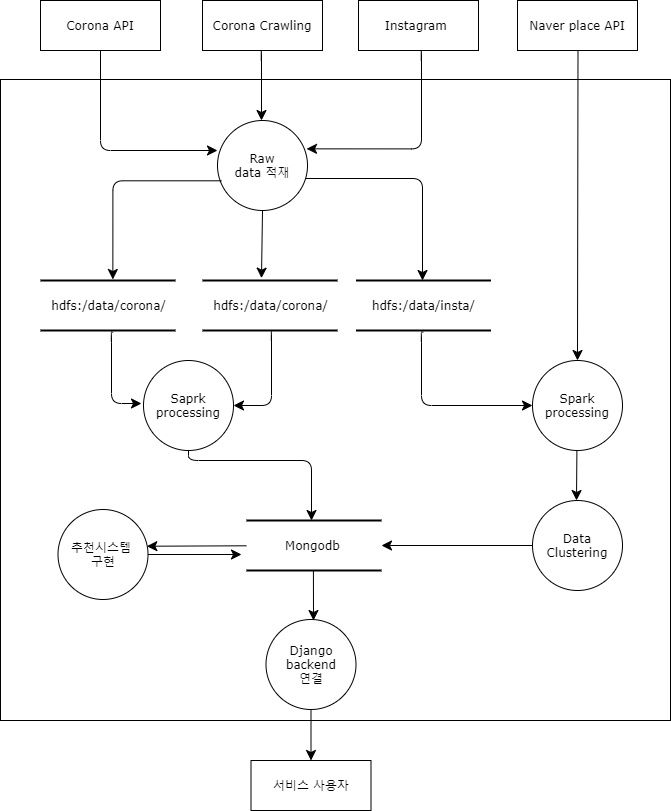

The diagram above was exported from draw.io. Its source (the exported page's mxGraphModel, read from the mxfile embedded in the PNG):
<mxGraphModel dx="824" dy="1562" grid="1" gridSize="10" guides="1" tooltips="1" connect="1" arrows="1" fold="1" page="1" pageScale="1" pageWidth="1100" pageHeight="850" background="none" math="0" shadow="0">
  <root>
    <mxCell id="0" />
    <mxCell id="1" parent="0" />
    <mxCell id="i0n_ma3orHQLqDDewzHP-1" value="" style="rounded=0;whiteSpace=wrap;html=1;fillColor=none;" parent="1" vertex="1">
      <mxGeometry x="189" y="-51" width="670" height="641" as="geometry" />
    </mxCell>
    <mxCell id="21ea969265ad0168-30" value="Mongodb&amp;nbsp;" style="html=1;rounded=0;shadow=0;comic=0;labelBackgroundColor=none;strokeWidth=2;fontFamily=Verdana;fontSize=12;align=center;shape=mxgraph.ios7ui.horLines;" parent="1" vertex="1">
      <mxGeometry x="435" y="390" width="135" height="50" as="geometry" />
    </mxCell>
    <mxCell id="17472293e6e8944d-30" value="Corona API" style="whiteSpace=wrap;html=1;rounded=0;shadow=0;comic=0;labelBackgroundColor=none;strokeWidth=1;fontFamily=Verdana;fontSize=12;align=center;" parent="1" vertex="1">
      <mxGeometry x="229" y="-130" width="120" height="50" as="geometry" />
    </mxCell>
    <mxCell id="i0n_ma3orHQLqDDewzHP-3" value="Corona Crawling" style="whiteSpace=wrap;html=1;rounded=0;shadow=0;comic=0;labelBackgroundColor=none;strokeWidth=1;fontFamily=Verdana;fontSize=12;align=center;" parent="1" vertex="1">
      <mxGeometry x="391" y="-130" width="120" height="50" as="geometry" />
    </mxCell>
    <mxCell id="i0n_ma3orHQLqDDewzHP-4" value="Instagram&amp;nbsp;" style="whiteSpace=wrap;html=1;rounded=0;shadow=0;comic=0;labelBackgroundColor=none;strokeWidth=1;fontFamily=Verdana;fontSize=12;align=center;" parent="1" vertex="1">
      <mxGeometry x="547" y="-130" width="120" height="50" as="geometry" />
    </mxCell>
    <mxCell id="i0n_ma3orHQLqDDewzHP-5" value="Naver place API" style="whiteSpace=wrap;html=1;rounded=0;shadow=0;comic=0;labelBackgroundColor=none;strokeWidth=1;fontFamily=Verdana;fontSize=12;align=center;" parent="1" vertex="1">
      <mxGeometry x="706" y="-130" width="120" height="50" as="geometry" />
    </mxCell>
    <mxCell id="aStbcNvOlmvUukWlB-Os-1" value="Raw&lt;br&gt;data 적재&lt;br&gt;" style="ellipse;whiteSpace=wrap;html=1;rounded=1;shadow=0;comic=0;labelBackgroundColor=none;strokeWidth=1;fontFamily=Verdana;fontSize=12;align=center;fillColor=none;" parent="1" vertex="1">
      <mxGeometry x="406" y="-10" width="90" height="90" as="geometry" />
    </mxCell>
    <mxCell id="aStbcNvOlmvUukWlB-Os-2" value="Data&lt;br&gt;Clustering" style="ellipse;whiteSpace=wrap;html=1;rounded=1;shadow=0;comic=0;labelBackgroundColor=none;strokeWidth=1;fontFamily=Verdana;fontSize=12;align=center;fillColor=none;" parent="1" vertex="1">
      <mxGeometry x="721" y="370" width="90" height="90" as="geometry" />
    </mxCell>
    <mxCell id="aStbcNvOlmvUukWlB-Os-9" value="hdfs:/data/corona/" style="html=1;rounded=0;shadow=0;comic=0;labelBackgroundColor=none;strokeWidth=2;fontFamily=Verdana;fontSize=12;align=center;shape=mxgraph.ios7ui.horLines;" parent="1" vertex="1">
      <mxGeometry x="391" y="150" width="135" height="50" as="geometry" />
    </mxCell>
    <mxCell id="aStbcNvOlmvUukWlB-Os-10" style="edgeStyle=orthogonalEdgeStyle;html=1;labelBackgroundColor=none;startFill=0;startSize=8;endFill=1;endSize=8;fontFamily=Verdana;fontSize=12;exitX=0.5;exitY=1;exitDx=0;exitDy=0;" parent="1" source="17472293e6e8944d-30" edge="1">
      <mxGeometry relative="1" as="geometry">
        <Array as="points">
          <mxPoint x="289" y="20" />
          <mxPoint x="406" y="20" />
        </Array>
        <mxPoint x="300" y="228" as="sourcePoint" />
        <mxPoint x="406" y="20" as="targetPoint" />
      </mxGeometry>
    </mxCell>
    <mxCell id="aStbcNvOlmvUukWlB-Os-11" style="edgeStyle=orthogonalEdgeStyle;html=1;labelBackgroundColor=none;startFill=0;startSize=8;endFill=1;endSize=8;fontFamily=Verdana;fontSize=12;exitX=0.5;exitY=1;exitDx=0;exitDy=0;" parent="1" source="i0n_ma3orHQLqDDewzHP-3" edge="1">
      <mxGeometry relative="1" as="geometry">
        <Array as="points">
          <mxPoint x="450" y="-80" />
        </Array>
        <mxPoint x="455" y="-70" as="sourcePoint" />
        <mxPoint x="450" y="-10" as="targetPoint" />
      </mxGeometry>
    </mxCell>
    <mxCell id="aStbcNvOlmvUukWlB-Os-12" style="edgeStyle=orthogonalEdgeStyle;html=1;labelBackgroundColor=none;startFill=0;startSize=8;endFill=1;endSize=8;fontFamily=Verdana;fontSize=12;exitX=0.5;exitY=1;exitDx=0;exitDy=0;entryX=0.989;entryY=0.315;entryDx=0;entryDy=0;entryPerimeter=0;" parent="1" target="aStbcNvOlmvUukWlB-Os-1" edge="1">
      <mxGeometry relative="1" as="geometry">
        <Array as="points">
          <mxPoint x="610" y="-80" />
          <mxPoint x="610" y="18" />
        </Array>
        <mxPoint x="611" y="-80" as="sourcePoint" />
        <mxPoint x="650" y="30" as="targetPoint" />
      </mxGeometry>
    </mxCell>
    <mxCell id="aStbcNvOlmvUukWlB-Os-15" value="hdfs:/data/corona/" style="html=1;rounded=0;shadow=0;comic=0;labelBackgroundColor=none;strokeWidth=2;fontFamily=Verdana;fontSize=12;align=center;shape=mxgraph.ios7ui.horLines;" parent="1" vertex="1">
      <mxGeometry x="229" y="150" width="135" height="50" as="geometry" />
    </mxCell>
    <mxCell id="aStbcNvOlmvUukWlB-Os-16" value="hdfs:/data/insta/" style="html=1;rounded=0;shadow=0;comic=0;labelBackgroundColor=none;strokeWidth=2;fontFamily=Verdana;fontSize=12;align=center;shape=mxgraph.ios7ui.horLines;" parent="1" vertex="1">
      <mxGeometry x="544.5" y="150" width="135" height="50" as="geometry" />
    </mxCell>
    <mxCell id="aStbcNvOlmvUukWlB-Os-18" style="edgeStyle=orthogonalEdgeStyle;html=1;labelBackgroundColor=none;startFill=0;startSize=8;endFill=1;endSize=8;fontFamily=Verdana;fontSize=12;exitX=0.044;exitY=0.67;exitDx=0;exitDy=0;exitPerimeter=0;entryX=0.536;entryY=-0.02;entryDx=0;entryDy=0;entryPerimeter=0;" parent="1" source="aStbcNvOlmvUukWlB-Os-1" target="aStbcNvOlmvUukWlB-Os-15" edge="1">
      <mxGeometry relative="1" as="geometry">
        <Array as="points">
          <mxPoint x="301" y="50" />
        </Array>
        <mxPoint x="280" y="200" as="sourcePoint" />
        <mxPoint x="410" y="72" as="targetPoint" />
      </mxGeometry>
    </mxCell>
    <mxCell id="aStbcNvOlmvUukWlB-Os-19" style="edgeStyle=orthogonalEdgeStyle;html=1;labelBackgroundColor=none;startFill=0;startSize=8;endFill=1;endSize=8;fontFamily=Verdana;fontSize=12;entryX=0.437;entryY=-0.047;entryDx=0;entryDy=0;entryPerimeter=0;exitX=0.5;exitY=1;exitDx=0;exitDy=0;" parent="1" source="aStbcNvOlmvUukWlB-Os-1" target="aStbcNvOlmvUukWlB-Os-9" edge="1">
      <mxGeometry relative="1" as="geometry">
        <Array as="points">
          <mxPoint x="451" y="148" />
        </Array>
        <mxPoint x="485" y="61" as="sourcePoint" />
        <mxPoint x="377.3599999999999" y="159" as="targetPoint" />
      </mxGeometry>
    </mxCell>
    <mxCell id="aStbcNvOlmvUukWlB-Os-20" style="edgeStyle=orthogonalEdgeStyle;html=1;labelBackgroundColor=none;startFill=0;startSize=8;endFill=1;endSize=8;fontFamily=Verdana;fontSize=12;" parent="1" source="aStbcNvOlmvUukWlB-Os-1" edge="1">
      <mxGeometry relative="1" as="geometry">
        <Array as="points">
          <mxPoint x="611" y="48" />
        </Array>
        <mxPoint x="500" y="48" as="sourcePoint" />
        <mxPoint x="611" y="150" as="targetPoint" />
      </mxGeometry>
    </mxCell>
    <mxCell id="aStbcNvOlmvUukWlB-Os-22" value="Spark&lt;br&gt;processing" style="ellipse;whiteSpace=wrap;html=1;rounded=1;shadow=0;comic=0;labelBackgroundColor=none;strokeWidth=1;fontFamily=Verdana;fontSize=12;align=center;fillColor=none;" parent="1" vertex="1">
      <mxGeometry x="721" y="230" width="90" height="90" as="geometry" />
    </mxCell>
    <mxCell id="aStbcNvOlmvUukWlB-Os-23" style="edgeStyle=orthogonalEdgeStyle;html=1;labelBackgroundColor=none;startFill=0;startSize=8;endFill=1;endSize=8;fontFamily=Verdana;fontSize=12;exitX=0.498;exitY=1.033;exitDx=0;exitDy=0;exitPerimeter=0;entryX=0;entryY=0.5;entryDx=0;entryDy=0;" parent="1" source="aStbcNvOlmvUukWlB-Os-16" target="aStbcNvOlmvUukWlB-Os-22" edge="1">
      <mxGeometry relative="1" as="geometry">
        <Array as="points">
          <mxPoint x="610" y="202" />
          <mxPoint x="610" y="275" />
        </Array>
        <mxPoint x="496.00131845707614" y="250" as="sourcePoint" />
        <mxPoint x="612.92" y="352" as="targetPoint" />
      </mxGeometry>
    </mxCell>
    <mxCell id="aStbcNvOlmvUukWlB-Os-24" style="edgeStyle=none;html=1;labelBackgroundColor=none;startFill=0;startSize=8;endFill=1;endSize=8;fontFamily=Verdana;fontSize=12;entryX=0.5;entryY=0;entryDx=0;entryDy=0;" parent="1" target="aStbcNvOlmvUukWlB-Os-22" edge="1">
      <mxGeometry relative="1" as="geometry">
        <mxPoint x="766.5" y="-80" as="sourcePoint" />
        <mxPoint x="756" y="210" as="targetPoint" />
      </mxGeometry>
    </mxCell>
    <mxCell id="aStbcNvOlmvUukWlB-Os-25" value="Saprk&lt;br&gt;processing" style="ellipse;whiteSpace=wrap;html=1;rounded=1;shadow=0;comic=0;labelBackgroundColor=none;strokeWidth=1;fontFamily=Verdana;fontSize=12;align=center;fillColor=none;" parent="1" vertex="1">
      <mxGeometry x="332" y="230" width="90" height="90" as="geometry" />
    </mxCell>
    <mxCell id="aStbcNvOlmvUukWlB-Os-26" style="edgeStyle=orthogonalEdgeStyle;html=1;labelBackgroundColor=none;startFill=0;startSize=8;endFill=1;endSize=8;fontFamily=Verdana;fontSize=12;exitX=0.538;exitY=1.033;exitDx=0;exitDy=0;exitPerimeter=0;" parent="1" source="aStbcNvOlmvUukWlB-Os-15" edge="1">
      <mxGeometry relative="1" as="geometry">
        <Array as="points">
          <mxPoint x="300" y="202" />
          <mxPoint x="300" y="273" />
        </Array>
        <mxPoint x="300" y="401" as="sourcePoint" />
        <mxPoint x="330" y="273" as="targetPoint" />
      </mxGeometry>
    </mxCell>
    <mxCell id="aStbcNvOlmvUukWlB-Os-27" style="edgeStyle=orthogonalEdgeStyle;html=1;labelBackgroundColor=none;startFill=0;startSize=8;endFill=1;endSize=8;fontFamily=Verdana;fontSize=12;exitX=0.538;exitY=1.033;exitDx=0;exitDy=0;exitPerimeter=0;entryX=1;entryY=0.5;entryDx=0;entryDy=0;" parent="1" target="aStbcNvOlmvUukWlB-Os-25" edge="1">
      <mxGeometry relative="1" as="geometry">
        <Array as="points">
          <mxPoint x="460" y="200" />
          <mxPoint x="460" y="275" />
        </Array>
        <mxPoint x="461.6300000000001" y="200.00000000000009" as="sourcePoint" />
        <mxPoint x="490" y="271.35" as="targetPoint" />
      </mxGeometry>
    </mxCell>
    <mxCell id="aStbcNvOlmvUukWlB-Os-28" style="edgeStyle=none;html=1;labelBackgroundColor=none;startFill=0;startSize=8;endFill=1;endSize=8;fontFamily=Verdana;fontSize=12;" parent="1" edge="1">
      <mxGeometry relative="1" as="geometry">
        <mxPoint x="765.41" y="320" as="sourcePoint" />
        <mxPoint x="765" y="370" as="targetPoint" />
      </mxGeometry>
    </mxCell>
    <mxCell id="aStbcNvOlmvUukWlB-Os-29" style="edgeStyle=none;html=1;labelBackgroundColor=none;startFill=0;startSize=8;endFill=1;endSize=8;fontFamily=Verdana;fontSize=12;exitX=0;exitY=0.5;exitDx=0;exitDy=0;" parent="1" source="aStbcNvOlmvUukWlB-Os-2" target="21ea969265ad0168-30" edge="1">
      <mxGeometry relative="1" as="geometry">
        <mxPoint x="590" y="414.97" as="sourcePoint" />
        <mxPoint x="665" y="414.4075" as="targetPoint" />
      </mxGeometry>
    </mxCell>
    <mxCell id="aStbcNvOlmvUukWlB-Os-31" style="edgeStyle=none;html=1;labelBackgroundColor=none;startFill=0;startSize=8;endFill=1;endSize=8;fontFamily=Verdana;fontSize=12;entryX=0.987;entryY=0.408;entryDx=0;entryDy=0;entryPerimeter=0;" parent="1" source="21ea969265ad0168-30" target="aStbcNvOlmvUukWlB-Os-34" edge="1">
      <mxGeometry relative="1" as="geometry">
        <mxPoint x="398.82" y="380" as="sourcePoint" />
        <mxPoint x="398.82" y="440" as="targetPoint" />
      </mxGeometry>
    </mxCell>
    <mxCell id="aStbcNvOlmvUukWlB-Os-34" value="추천시스템 &lt;br&gt;구현" style="ellipse;whiteSpace=wrap;html=1;rounded=1;shadow=0;comic=0;labelBackgroundColor=none;strokeWidth=1;fontFamily=Verdana;fontSize=12;align=center;fillColor=none;" parent="1" vertex="1">
      <mxGeometry x="246.5" y="379" width="90" height="90" as="geometry" />
    </mxCell>
    <mxCell id="aStbcNvOlmvUukWlB-Os-35" style="edgeStyle=none;html=1;labelBackgroundColor=none;startFill=0;startSize=8;endFill=1;endSize=8;fontFamily=Verdana;fontSize=12;exitX=1;exitY=0.5;exitDx=0;exitDy=0;" parent="1" source="aStbcNvOlmvUukWlB-Os-34" edge="1">
      <mxGeometry relative="1" as="geometry">
        <mxPoint x="443.67" y="469.9959153974221" as="sourcePoint" />
        <mxPoint x="430" y="424" as="targetPoint" />
      </mxGeometry>
    </mxCell>
    <mxCell id="aStbcNvOlmvUukWlB-Os-36" style="edgeStyle=orthogonalEdgeStyle;html=1;labelBackgroundColor=none;startFill=0;startSize=8;endFill=1;endSize=8;fontFamily=Verdana;fontSize=12;exitX=0.5;exitY=1;exitDx=0;exitDy=0;" parent="1" source="aStbcNvOlmvUukWlB-Os-25" target="21ea969265ad0168-30" edge="1">
      <mxGeometry relative="1" as="geometry">
        <Array as="points">
          <mxPoint x="377" y="330" />
          <mxPoint x="500" y="330" />
        </Array>
        <mxPoint x="381.1300000000001" y="330" as="sourcePoint" />
        <mxPoint x="341.49999999999113" y="405" as="targetPoint" />
      </mxGeometry>
    </mxCell>
    <mxCell id="aStbcNvOlmvUukWlB-Os-38" style="edgeStyle=none;html=1;labelBackgroundColor=none;startFill=0;startSize=8;endFill=1;endSize=8;fontFamily=Verdana;fontSize=12;" parent="1" edge="1">
      <mxGeometry relative="1" as="geometry">
        <mxPoint x="501.91" y="440" as="sourcePoint" />
        <mxPoint x="502" y="490" as="targetPoint" />
      </mxGeometry>
    </mxCell>
    <mxCell id="aStbcNvOlmvUukWlB-Os-39" value="서비스 사용자" style="whiteSpace=wrap;html=1;rounded=0;shadow=0;comic=0;labelBackgroundColor=none;strokeWidth=1;fontFamily=Verdana;fontSize=12;align=center;" parent="1" vertex="1">
      <mxGeometry x="439.5" y="630" width="120" height="50" as="geometry" />
    </mxCell>
    <mxCell id="aStbcNvOlmvUukWlB-Os-40" value="Django&lt;br&gt;backend&lt;br&gt;연결" style="ellipse;whiteSpace=wrap;html=1;rounded=1;shadow=0;comic=0;labelBackgroundColor=none;strokeWidth=1;fontFamily=Verdana;fontSize=12;align=center;fillColor=none;" parent="1" vertex="1">
      <mxGeometry x="454.5" y="489" width="90" height="90" as="geometry" />
    </mxCell>
    <mxCell id="aStbcNvOlmvUukWlB-Os-41" style="edgeStyle=none;html=1;labelBackgroundColor=none;startFill=0;startSize=8;endFill=1;endSize=8;fontFamily=Verdana;fontSize=12;exitX=0.5;exitY=1;exitDx=0;exitDy=0;" parent="1" source="aStbcNvOlmvUukWlB-Os-40" target="aStbcNvOlmvUukWlB-Os-39" edge="1">
      <mxGeometry relative="1" as="geometry">
        <mxPoint x="655" y="757" as="targetPoint" />
        <mxPoint x="590" y="757" as="sourcePoint" />
      </mxGeometry>
    </mxCell>
  </root>
</mxGraphModel>